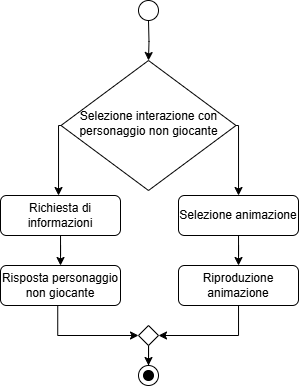

The diagram above was exported from draw.io. Its source (the exported page's mxGraphModel, read from the mxfile embedded in the PNG):
<mxGraphModel dx="957" dy="495" grid="1" gridSize="10" guides="1" tooltips="1" connect="1" arrows="1" fold="1" page="1" pageScale="1" pageWidth="827" pageHeight="1169" math="0" shadow="0">
  <root>
    <mxCell id="0" />
    <mxCell id="1" parent="0" />
    <mxCell id="gwnb6dgPSG9VxvGlVKOW-1" value="" style="ellipse;whiteSpace=wrap;html=1;aspect=fixed;" parent="1" vertex="1">
      <mxGeometry x="430" y="360" width="20" height="20" as="geometry" />
    </mxCell>
    <mxCell id="gwnb6dgPSG9VxvGlVKOW-7" value="" style="edgeStyle=orthogonalEdgeStyle;rounded=0;orthogonalLoop=1;jettySize=auto;html=1;" parent="1" edge="1">
      <mxGeometry relative="1" as="geometry">
        <mxPoint x="440" y="380" as="sourcePoint" />
        <mxPoint x="440" y="420" as="targetPoint" />
      </mxGeometry>
    </mxCell>
    <mxCell id="gwnb6dgPSG9VxvGlVKOW-13" style="edgeStyle=orthogonalEdgeStyle;rounded=0;orthogonalLoop=1;jettySize=auto;html=1;exitX=0;exitY=0.5;exitDx=0;exitDy=0;" parent="1" source="gwnb6dgPSG9VxvGlVKOW-10" target="gwnb6dgPSG9VxvGlVKOW-11" edge="1">
      <mxGeometry relative="1" as="geometry">
        <Array as="points">
          <mxPoint x="350" y="485" />
        </Array>
      </mxGeometry>
    </mxCell>
    <mxCell id="gwnb6dgPSG9VxvGlVKOW-17" style="edgeStyle=orthogonalEdgeStyle;rounded=0;orthogonalLoop=1;jettySize=auto;html=1;exitX=1;exitY=0.5;exitDx=0;exitDy=0;" parent="1" source="gwnb6dgPSG9VxvGlVKOW-10" target="gwnb6dgPSG9VxvGlVKOW-16" edge="1">
      <mxGeometry relative="1" as="geometry">
        <Array as="points">
          <mxPoint x="530" y="485" />
        </Array>
      </mxGeometry>
    </mxCell>
    <mxCell id="gwnb6dgPSG9VxvGlVKOW-10" value="Selezione interazione con personaggio non giocante" style="rhombus;whiteSpace=wrap;html=1;shadow=0;fontFamily=Helvetica;fontSize=12;align=center;strokeWidth=1;spacing=6;spacingTop=-4;" parent="1" vertex="1">
      <mxGeometry x="352.5" y="420" width="175" height="130" as="geometry" />
    </mxCell>
    <mxCell id="gwnb6dgPSG9VxvGlVKOW-15" value="" style="edgeStyle=orthogonalEdgeStyle;rounded=0;orthogonalLoop=1;jettySize=auto;html=1;" parent="1" source="gwnb6dgPSG9VxvGlVKOW-11" target="gwnb6dgPSG9VxvGlVKOW-14" edge="1">
      <mxGeometry relative="1" as="geometry" />
    </mxCell>
    <mxCell id="gwnb6dgPSG9VxvGlVKOW-11" value="Richiesta di informazioni" style="rounded=1;whiteSpace=wrap;html=1;fontSize=12;glass=0;strokeWidth=1;shadow=0;" parent="1" vertex="1">
      <mxGeometry x="292" y="555" width="120" height="40" as="geometry" />
    </mxCell>
    <mxCell id="gwnb6dgPSG9VxvGlVKOW-30" style="edgeStyle=orthogonalEdgeStyle;rounded=0;orthogonalLoop=1;jettySize=auto;html=1;exitX=0.477;exitY=0.995;exitDx=0;exitDy=0;exitPerimeter=0;" parent="1" source="gwnb6dgPSG9VxvGlVKOW-14" target="gwnb6dgPSG9VxvGlVKOW-24" edge="1">
      <mxGeometry relative="1" as="geometry">
        <Array as="points">
          <mxPoint x="349" y="695" />
        </Array>
      </mxGeometry>
    </mxCell>
    <mxCell id="gwnb6dgPSG9VxvGlVKOW-14" value="Risposta personaggio non giocante" style="rounded=1;whiteSpace=wrap;html=1;fontSize=12;glass=0;strokeWidth=1;shadow=0;" parent="1" vertex="1">
      <mxGeometry x="292" y="625" width="120" height="40" as="geometry" />
    </mxCell>
    <mxCell id="gwnb6dgPSG9VxvGlVKOW-21" value="" style="edgeStyle=orthogonalEdgeStyle;rounded=0;orthogonalLoop=1;jettySize=auto;html=1;" parent="1" source="gwnb6dgPSG9VxvGlVKOW-16" target="gwnb6dgPSG9VxvGlVKOW-20" edge="1">
      <mxGeometry relative="1" as="geometry" />
    </mxCell>
    <mxCell id="gwnb6dgPSG9VxvGlVKOW-16" value="Selezione animazione" style="rounded=1;whiteSpace=wrap;html=1;fontSize=12;glass=0;strokeWidth=1;shadow=0;" parent="1" vertex="1">
      <mxGeometry x="470" y="555" width="120" height="40" as="geometry" />
    </mxCell>
    <mxCell id="gwnb6dgPSG9VxvGlVKOW-31" style="edgeStyle=orthogonalEdgeStyle;rounded=0;orthogonalLoop=1;jettySize=auto;html=1;entryX=1;entryY=0.5;entryDx=0;entryDy=0;exitX=0.537;exitY=0.975;exitDx=0;exitDy=0;exitPerimeter=0;" parent="1" source="gwnb6dgPSG9VxvGlVKOW-20" target="gwnb6dgPSG9VxvGlVKOW-24" edge="1">
      <mxGeometry relative="1" as="geometry">
        <Array as="points">
          <mxPoint x="530" y="664" />
          <mxPoint x="530" y="695" />
        </Array>
      </mxGeometry>
    </mxCell>
    <mxCell id="gwnb6dgPSG9VxvGlVKOW-20" value="Riproduzione animazione" style="rounded=1;whiteSpace=wrap;html=1;fontSize=12;glass=0;strokeWidth=1;shadow=0;" parent="1" vertex="1">
      <mxGeometry x="470" y="625" width="120" height="40" as="geometry" />
    </mxCell>
    <mxCell id="gwnb6dgPSG9VxvGlVKOW-22" value="" style="ellipse;whiteSpace=wrap;html=1;aspect=fixed;" parent="1" vertex="1">
      <mxGeometry x="430" y="725" width="20" height="20" as="geometry" />
    </mxCell>
    <mxCell id="gwnb6dgPSG9VxvGlVKOW-23" value="" style="ellipse;whiteSpace=wrap;html=1;aspect=fixed;fillColor=#000000;" parent="1" vertex="1">
      <mxGeometry x="435" y="730" width="10" height="10" as="geometry" />
    </mxCell>
    <mxCell id="gwnb6dgPSG9VxvGlVKOW-29" style="edgeStyle=orthogonalEdgeStyle;rounded=0;orthogonalLoop=1;jettySize=auto;html=1;entryX=0.5;entryY=0;entryDx=0;entryDy=0;" parent="1" source="gwnb6dgPSG9VxvGlVKOW-24" target="gwnb6dgPSG9VxvGlVKOW-22" edge="1">
      <mxGeometry relative="1" as="geometry" />
    </mxCell>
    <mxCell id="gwnb6dgPSG9VxvGlVKOW-24" value="" style="rhombus;whiteSpace=wrap;html=1;shadow=0;fontFamily=Helvetica;fontSize=12;align=center;strokeWidth=1;spacing=6;spacingTop=-4;" parent="1" vertex="1">
      <mxGeometry x="430" y="685" width="20" height="20" as="geometry" />
    </mxCell>
  </root>
</mxGraphModel>